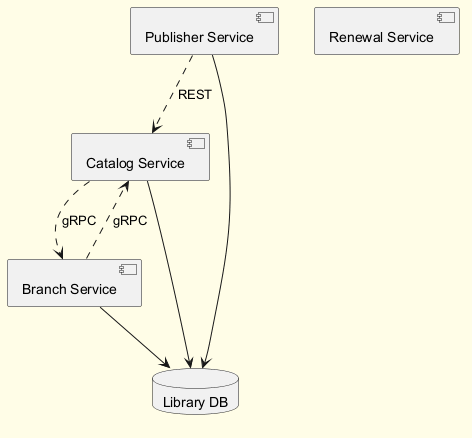

The diagram above was rendered by PlantUML. Its source (embedded in the PNG):
@startuml
skinparam backgroundColor #FFFDE7
skinparam classBackgroundColor #FFF9C4
skinparam classBorderColor #F57F17
component "Publisher Service" as C_PublisherService
component "Branch Service" as C_BranchService
component "Renewal Service" as C_RenewalService
component "Catalog Service" as C_CatalogService
database "Library DB" as DB_library
C_PublisherService --> DB_library
C_BranchService --> DB_library
C_CatalogService --> DB_library
C_BranchService ..> C_CatalogService : gRPC
C_CatalogService ..> C_BranchService : gRPC
C_PublisherService ..> C_CatalogService : REST
@enduml